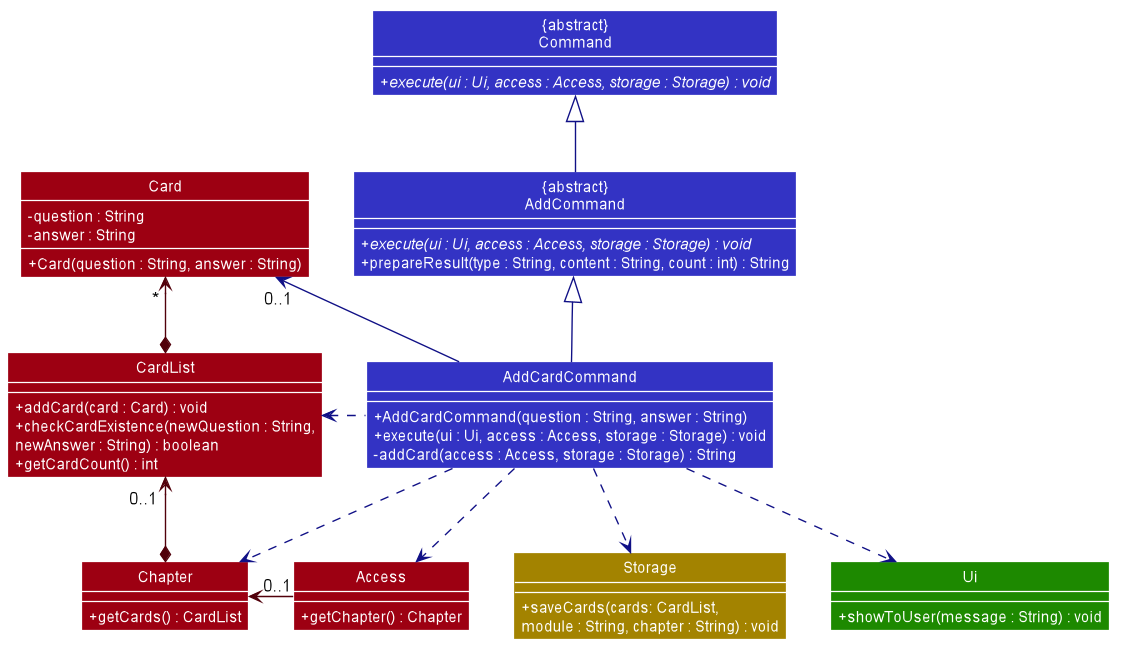

The diagram above was rendered by PlantUML. Its source (embedded in the PNG):
@startuml








skinparam BackgroundColor #FFFFFFF

skinparam Shadowing false

skinparam Class {
    FontColor #FFFFFF
    BorderThickness 1
    BorderColor #FFFFFF
    StereotypeFontColor #FFFFFF
    FontName Arial
}

skinparam Actor {
    BorderColor #000000
    Color #000000
    FontName Arial
}

skinparam Sequence {
    MessageAlign center
    BoxFontSize 15
    BoxPadding 0
    BoxFontColor #FFFFFF
    FontName Arial
}

skinparam Participant {
    FontColor #FFFFFFF
    Padding 20
}

skinparam MinClassWidth 50
skinparam ParticipantPadding 10
skinparam Shadowing false
skinparam DefaultTextAlignment center
skinparam packageStyle Rectangle
skinparam classAttributeIconSize 0
skinparam classAttributeFontColor white
skinparam classAttributeFontSize 12

hide footbox
hide members
hide circle
show member
skinparam arrowThickness 1.1

Class "{abstract}\nCommand" as Command #3333C4 {
    + {abstract} execute(ui : Ui, access : Access, storage : Storage) : void
}
Class "{abstract}\nAddCommand" as AddCommand #3333C4 {
    + {abstract} execute(ui : Ui, access : Access, storage : Storage) : void
    + prepareResult(type : String, content : String, count : int) : String
}
Class AddCardCommand #3333C4 {
    + AddCardCommand(question : String, answer : String)
    + execute(ui : Ui, access : Access, storage : Storage) : void
    - addCard(access : Access, storage : Storage) : String
}

Class Card #9D0012 {
    - question : String
    - answer : String
    + Card(question : String, answer : String)
}
Class Access #9D0012 {
    + getChapter() : Chapter
}
Class Chapter #9D0012 {
    + getCards() : CardList
}
Class CardList #9D0012 {
    + addCard(card : Card) : void
    + checkCardExistence(newQuestion : String,
    newAnswer : String) : boolean
    + getCardCount() : int
}

Class Storage #A38300 {
    + saveCards(cards: CardList,
    module : String, chapter : String) : void
}

Class Ui #1D8900 {
    + showToUser(message : String) : void
}

AddCommand -up[#101086]-|> Command
AddCardCommand -up[#101086]-|> AddCommand

AddCardCommand -left[#101086]-> "0..1" Card
AddCardCommand .down[#101086].> Access
AddCardCommand .down[#101086].> Storage
AddCardCommand .down[#101086].> Ui

Access -left[#51000A]-> " 0..1 " Chapter

Chapter *-up[#51000A]-> " 0..1 " CardList
CardList *-up[#51000A]-> " * " Card

AddCardCommand .down[#101086].> Chapter
AddCardCommand .left[#101086].> CardList

@enduml